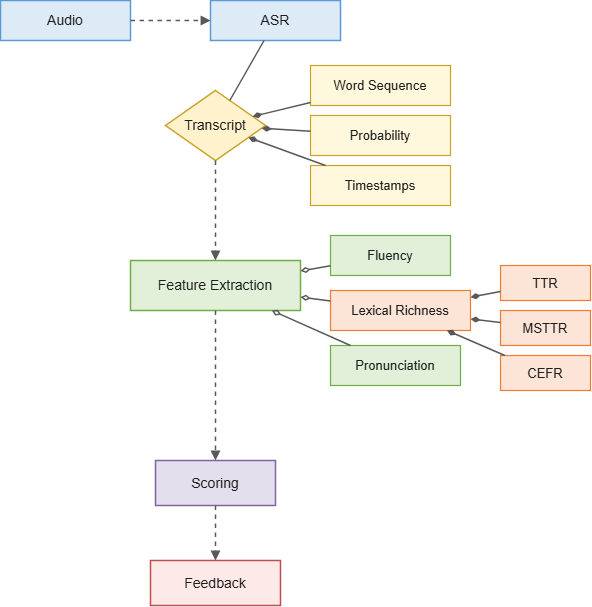

The diagram above was exported from draw.io. Its source (the exported page's mxGraphModel, read from the mxfile embedded in the PNG):
<mxGraphModel dx="1277" dy="692" grid="1" gridSize="10" guides="1" tooltips="1" connect="1" arrows="1" fold="1" page="1" pageScale="1" pageWidth="1600" pageHeight="1200" math="0" shadow="0">
  <root>
    <mxCell id="0" />
    <mxCell id="1" parent="0" />
    <mxCell id="audio2" parent="1" style="rounded=0;whiteSpace=wrap;html=1;strokeWidth=1.5;strokeColor=#5B9BD5;fillColor=#DDEBF7;fontSize=14;fontColor=#1F1F1F;align=center;verticalAlign=middle;" value="Audio" vertex="1">
      <mxGeometry height="40" width="130" x="1080" y="100" as="geometry" />
    </mxCell>
    <mxCell id="asr2" parent="1" style="rounded=0;whiteSpace=wrap;html=1;strokeWidth=1.5;strokeColor=#5B9BD5;fillColor=#DDEBF7;fontSize=14;fontColor=#1F1F1F;align=center;verticalAlign=middle;" value="ASR" vertex="1">
      <mxGeometry height="40" width="130" x="1290" y="100" as="geometry" />
    </mxCell>
    <mxCell id="transcript2" parent="1" style="rhombus;whiteSpace=wrap;html=1;strokeWidth=1.5;strokeColor=#C9A227;fillColor=#FFF2CC;fontSize=14;fontColor=#1F1F1F;align=center;verticalAlign=middle;" value="Transcript" vertex="1">
      <mxGeometry height="70" width="100" x="1245" y="190" as="geometry" />
    </mxCell>
    <mxCell id="ws" parent="1" style="rounded=0;whiteSpace=wrap;html=1;strokeWidth=1.2;strokeColor=#C9A227;fillColor=#FFF8DC;fontSize=13;fontColor=#1F1F1F;align=center;verticalAlign=middle;" value="Word Sequence" vertex="1">
      <mxGeometry height="40" width="140" x="1390" y="165" as="geometry" />
    </mxCell>
    <mxCell id="prob" parent="1" style="rounded=0;whiteSpace=wrap;html=1;strokeWidth=1.2;strokeColor=#C9A227;fillColor=#FFF8DC;fontSize=13;fontColor=#1F1F1F;align=center;verticalAlign=middle;" value="Probability" vertex="1">
      <mxGeometry height="40" width="140" x="1390" y="215" as="geometry" />
    </mxCell>
    <mxCell id="time" parent="1" style="rounded=0;whiteSpace=wrap;html=1;strokeWidth=1.2;strokeColor=#C9A227;fillColor=#FFF8DC;fontSize=13;fontColor=#1F1F1F;align=center;verticalAlign=middle;" value="Timestamps" vertex="1">
      <mxGeometry height="40" width="140" x="1390" y="265" as="geometry" />
    </mxCell>
    <mxCell id="feature2" parent="1" style="rounded=0;whiteSpace=wrap;html=1;strokeWidth=1.5;strokeColor=#70AD47;fillColor=#E2F0D9;fontSize=14;fontColor=#1F1F1F;align=center;verticalAlign=middle;" value="Feature Extraction" vertex="1">
      <mxGeometry height="50" width="170" x="1210" y="360" as="geometry" />
    </mxCell>
    <mxCell id="fluency2" parent="1" style="shape=mxgraph.basic.parallelogram2;whiteSpace=wrap;html=1;strokeWidth=1.2;strokeColor=#70AD47;fillColor=#E2F0D9;fontSize=13;fontColor=#1F1F1F;align=center;verticalAlign=middle;" value="Fluency" vertex="1">
      <mxGeometry height="40" width="120" x="1410" y="335" as="geometry" />
    </mxCell>
    <mxCell id="lexical2" parent="1" style="shape=mxgraph.basic.parallelogram2;whiteSpace=wrap;html=1;strokeWidth=1.2;strokeColor=#ED7D31;fillColor=#FCE4D6;fontSize=13;fontColor=#1F1F1F;align=center;verticalAlign=middle;" value="Lexical Richness" vertex="1">
      <mxGeometry height="40" width="140" x="1410" y="390" as="geometry" />
    </mxCell>
    <mxCell id="pron2" parent="1" style="shape=mxgraph.basic.parallelogram2;whiteSpace=wrap;html=1;strokeWidth=1.2;strokeColor=#70AD47;fillColor=#E2F0D9;fontSize=13;fontColor=#1F1F1F;align=center;verticalAlign=middle;" value="Pronunciation" vertex="1">
      <mxGeometry height="40" width="130" x="1410" y="445" as="geometry" />
    </mxCell>
    <mxCell id="ttr2" parent="1" style="rounded=0;whiteSpace=wrap;html=1;strokeWidth=1.2;strokeColor=#ED7D31;fillColor=#FCE4D6;fontSize=13;fontColor=#1F1F1F;align=center;verticalAlign=middle;" value="TTR" vertex="1">
      <mxGeometry height="35" width="90" x="1580" y="365" as="geometry" />
    </mxCell>
    <mxCell id="msttr2" parent="1" style="rounded=0;whiteSpace=wrap;html=1;strokeWidth=1.2;strokeColor=#ED7D31;fillColor=#FCE4D6;fontSize=13;fontColor=#1F1F1F;align=center;verticalAlign=middle;" value="MSTTR" vertex="1">
      <mxGeometry height="35" width="90" x="1580" y="410" as="geometry" />
    </mxCell>
    <mxCell id="cefr2" parent="1" style="rounded=0;whiteSpace=wrap;html=1;strokeWidth=1.2;strokeColor=#ED7D31;fillColor=#FCE4D6;fontSize=13;fontColor=#1F1F1F;align=center;verticalAlign=middle;" value="CEFR" vertex="1">
      <mxGeometry height="35" width="90" x="1580" y="455" as="geometry" />
    </mxCell>
    <mxCell id="scoring2" parent="1" style="rounded=0;whiteSpace=wrap;html=1;strokeWidth=1.5;strokeColor=#8064A2;fillColor=#E4DFEC;fontSize=14;fontColor=#1F1F1F;align=center;verticalAlign=middle;" value="Scoring" vertex="1">
      <mxGeometry height="45" width="120" x="1235" y="560" as="geometry" />
    </mxCell>
    <mxCell id="feedback2" parent="1" style="rounded=0;whiteSpace=wrap;html=1;strokeWidth=1.5;strokeColor=#C0504D;fillColor=#FDE9E7;fontSize=14;fontColor=#1F1F1F;align=center;verticalAlign=middle;" value="Feedback" vertex="1">
      <mxGeometry height="45" width="130" x="1230" y="660" as="geometry" />
    </mxCell>
    <mxCell id="se1" edge="1" parent="1" source="audio2" style="dashed=1;endArrow=block;endFill=1;strokeWidth=1.5;strokeColor=#595959;" target="asr2" value="">
      <mxGeometry relative="1" as="geometry" />
    </mxCell>
    <mxCell id="se2" edge="1" parent="1" source="asr2" style="endArrow=none;strokeWidth=1.5;strokeColor=#595959;" target="transcript2" value="">
      <mxGeometry relative="1" as="geometry" />
    </mxCell>
    <mxCell id="se3" edge="1" parent="1" source="transcript2" style="endArrow=none;startArrow=diamondThin;startFill=1;strokeWidth=1.5;strokeColor=#595959;" target="ws" value="">
      <mxGeometry relative="1" as="geometry" />
    </mxCell>
    <mxCell id="se4" edge="1" parent="1" source="transcript2" style="endArrow=none;startArrow=diamondThin;startFill=1;strokeWidth=1.5;strokeColor=#595959;" target="prob" value="">
      <mxGeometry relative="1" as="geometry" />
    </mxCell>
    <mxCell id="se5" edge="1" parent="1" source="transcript2" style="endArrow=none;startArrow=diamondThin;startFill=1;strokeWidth=1.5;strokeColor=#595959;" target="time" value="">
      <mxGeometry relative="1" as="geometry" />
    </mxCell>
    <mxCell id="se6" edge="1" parent="1" source="transcript2" style="dashed=1;endArrow=block;endFill=1;strokeWidth=1.5;strokeColor=#595959;" target="feature2" value="">
      <mxGeometry relative="1" as="geometry" />
    </mxCell>
    <mxCell id="se7" edge="1" parent="1" source="feature2" style="endArrow=none;startArrow=diamondThin;startFill=0;strokeWidth=1.5;strokeColor=#595959;" target="fluency2" value="">
      <mxGeometry relative="1" as="geometry" />
    </mxCell>
    <mxCell id="se8" edge="1" parent="1" source="feature2" style="endArrow=none;startArrow=diamondThin;startFill=0;strokeWidth=1.5;strokeColor=#595959;" target="lexical2" value="">
      <mxGeometry relative="1" as="geometry" />
    </mxCell>
    <mxCell id="se9" edge="1" parent="1" source="feature2" style="endArrow=none;startArrow=diamondThin;startFill=0;strokeWidth=1.5;strokeColor=#595959;" target="pron2" value="">
      <mxGeometry relative="1" as="geometry" />
    </mxCell>
    <mxCell id="se10" edge="1" parent="1" source="lexical2" style="endArrow=none;startArrow=diamondThin;startFill=1;strokeWidth=1.5;strokeColor=#595959;" target="ttr2" value="">
      <mxGeometry relative="1" as="geometry" />
    </mxCell>
    <mxCell id="se11" edge="1" parent="1" source="lexical2" style="endArrow=none;startArrow=diamondThin;startFill=1;strokeWidth=1.5;strokeColor=#595959;" target="msttr2" value="">
      <mxGeometry relative="1" as="geometry" />
    </mxCell>
    <mxCell id="se12" edge="1" parent="1" source="lexical2" style="endArrow=none;startArrow=diamondThin;startFill=1;strokeWidth=1.5;strokeColor=#595959;" target="cefr2" value="">
      <mxGeometry relative="1" as="geometry" />
    </mxCell>
    <mxCell id="se13" edge="1" parent="1" source="feature2" style="dashed=1;endArrow=block;endFill=1;strokeWidth=1.5;strokeColor=#595959;" target="scoring2" value="">
      <mxGeometry relative="1" as="geometry" />
    </mxCell>
    <mxCell id="se14" edge="1" parent="1" source="scoring2" style="dashed=1;endArrow=block;endFill=1;strokeWidth=1.5;strokeColor=#595959;" target="feedback2" value="">
      <mxGeometry relative="1" as="geometry" />
    </mxCell>
  </root>
</mxGraphModel>